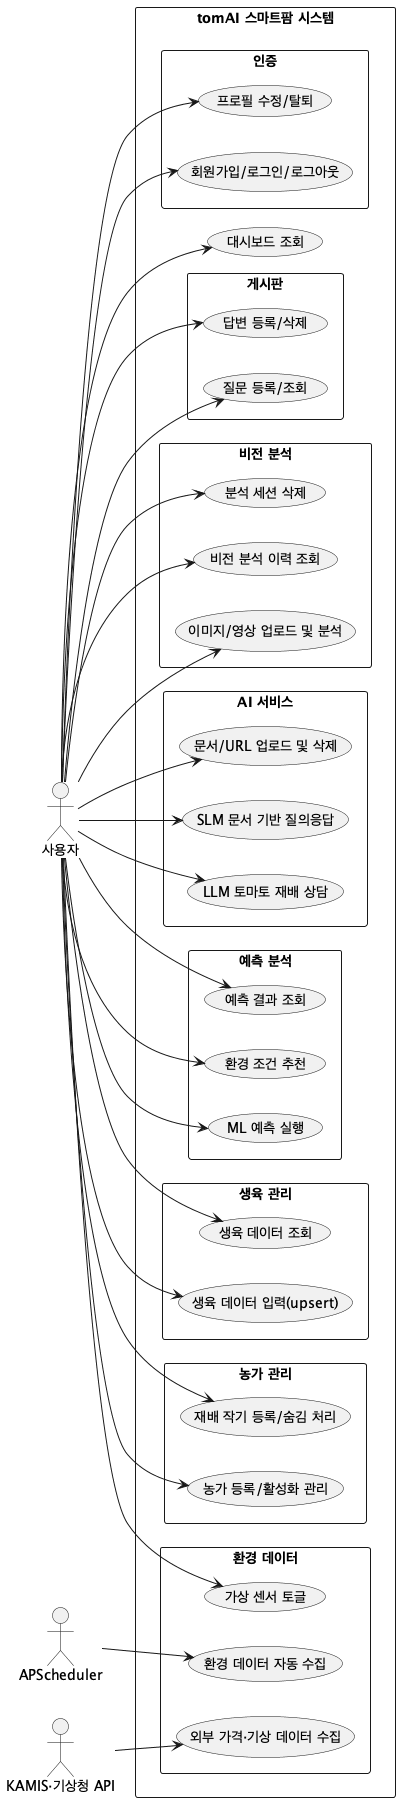

The diagram above was rendered by PlantUML. Its source (embedded in the PNG):
@startuml
left to right direction
skinparam packageStyle rectangle

actor "사용자" as User
actor "APScheduler" as Scheduler
actor "KAMIS·기상청 API" as ExtAPI

rectangle "tomAI 스마트팜 시스템" {
  package "인증" {
    usecase "회원가입/로그인/로그아웃" as UC01
    usecase "프로필 수정/탈퇴" as UC02
  }
  package "농가 관리" {
    usecase "농가 등록/활성화 관리" as UC03
    usecase "재배 작기 등록/숨김 처리" as UC04
  }
  package "생육 관리" {
    usecase "생육 데이터 입력(upsert)" as UC05
    usecase "생육 데이터 조회" as UC06
  }
  package "예측 분석" {
    usecase "ML 예측 실행" as UC07
    usecase "환경 조건 추천" as UC08
    usecase "예측 결과 조회" as UC09
  }
  package "AI 서비스" {
    usecase "LLM 토마토 재배 상담" as UC10
    usecase "SLM 문서 기반 질의응답" as UC11
    usecase "문서/URL 업로드 및 삭제" as UC12
  }
  package "비전 분석" {
    usecase "이미지/영상 업로드 및 분석" as UC13
    usecase "비전 분석 이력 조회" as UC14
    usecase "분석 세션 삭제" as UC15
  }
  package "게시판" {
    usecase "질문 등록/조회" as UC16
    usecase "답변 등록/삭제" as UC17
  }
  package "환경 데이터" {
    usecase "가상 센서 토글" as UC18
    usecase "환경 데이터 자동 수집" as UC19
    usecase "외부 가격·기상 데이터 수집" as UC20
  }
  usecase "대시보드 조회" as UC21
}

User --> UC01
User --> UC02
User --> UC03
User --> UC04
User --> UC05
User --> UC06
User --> UC07
User --> UC08
User --> UC09
User --> UC10
User --> UC11
User --> UC12
User --> UC13
User --> UC14
User --> UC15
User --> UC16
User --> UC17
User --> UC18
User --> UC21
Scheduler --> UC19
ExtAPI --> UC20
@enduml